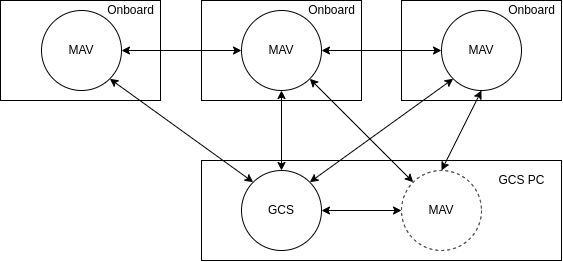

The diagram above was exported from draw.io. Its source (the exported page's mxGraphModel, read from the mxfile embedded in the PNG):
<mxGraphModel dx="931" dy="580" grid="1" gridSize="10" guides="1" tooltips="1" connect="1" arrows="1" fold="1" page="1" pageScale="1" pageWidth="827" pageHeight="1169" math="0" shadow="0">
  <root>
    <mxCell id="0" />
    <mxCell id="1" parent="0" />
    <mxCell id="-446on4dt-9QUh1D8w0M-13" value="" style="rounded=0;whiteSpace=wrap;html=1;fillColor=none;" vertex="1" parent="1">
      <mxGeometry x="360" y="190" width="360" height="100" as="geometry" />
    </mxCell>
    <mxCell id="-446on4dt-9QUh1D8w0M-19" value="" style="rounded=0;whiteSpace=wrap;html=1;fillColor=none;" vertex="1" parent="1">
      <mxGeometry x="560" y="30" width="160" height="100" as="geometry" />
    </mxCell>
    <mxCell id="-446on4dt-9QUh1D8w0M-21" value="" style="rounded=0;whiteSpace=wrap;html=1;fillColor=none;" vertex="1" parent="1">
      <mxGeometry x="360" y="30" width="160" height="100" as="geometry" />
    </mxCell>
    <mxCell id="-446on4dt-9QUh1D8w0M-12" value="" style="rounded=0;whiteSpace=wrap;html=1;fillColor=none;" vertex="1" parent="1">
      <mxGeometry x="159" y="30" width="160" height="100" as="geometry" />
    </mxCell>
    <mxCell id="-446on4dt-9QUh1D8w0M-5" style="rounded=0;orthogonalLoop=1;jettySize=auto;html=1;exitX=0;exitY=0;exitDx=0;exitDy=0;entryX=1;entryY=1;entryDx=0;entryDy=0;startArrow=classic;startFill=1;" edge="1" parent="1" source="-446on4dt-9QUh1D8w0M-1" target="-446on4dt-9QUh1D8w0M-2">
      <mxGeometry relative="1" as="geometry" />
    </mxCell>
    <mxCell id="-446on4dt-9QUh1D8w0M-10" style="edgeStyle=none;rounded=0;orthogonalLoop=1;jettySize=auto;html=1;exitX=0.5;exitY=0;exitDx=0;exitDy=0;entryX=0.5;entryY=1;entryDx=0;entryDy=0;startArrow=classic;startFill=1;" edge="1" parent="1" source="-446on4dt-9QUh1D8w0M-1" target="-446on4dt-9QUh1D8w0M-3">
      <mxGeometry relative="1" as="geometry" />
    </mxCell>
    <mxCell id="-446on4dt-9QUh1D8w0M-11" style="edgeStyle=none;rounded=0;orthogonalLoop=1;jettySize=auto;html=1;exitX=1;exitY=0;exitDx=0;exitDy=0;entryX=0;entryY=1;entryDx=0;entryDy=0;startArrow=classic;startFill=1;" edge="1" parent="1" source="-446on4dt-9QUh1D8w0M-1" target="-446on4dt-9QUh1D8w0M-4">
      <mxGeometry relative="1" as="geometry" />
    </mxCell>
    <mxCell id="-446on4dt-9QUh1D8w0M-24" style="edgeStyle=none;rounded=0;orthogonalLoop=1;jettySize=auto;html=1;exitX=1;exitY=0.5;exitDx=0;exitDy=0;entryX=0;entryY=0.5;entryDx=0;entryDy=0;startArrow=classic;startFill=1;" edge="1" parent="1" source="-446on4dt-9QUh1D8w0M-1" target="-446on4dt-9QUh1D8w0M-23">
      <mxGeometry relative="1" as="geometry" />
    </mxCell>
    <mxCell id="-446on4dt-9QUh1D8w0M-1" value="GCS" style="ellipse;whiteSpace=wrap;html=1;aspect=fixed;" vertex="1" parent="1">
      <mxGeometry x="400" y="200" width="80" height="80" as="geometry" />
    </mxCell>
    <mxCell id="-446on4dt-9QUh1D8w0M-25" style="edgeStyle=none;rounded=0;orthogonalLoop=1;jettySize=auto;html=1;exitX=1;exitY=0.5;exitDx=0;exitDy=0;entryX=0;entryY=0.5;entryDx=0;entryDy=0;startArrow=classic;startFill=1;" edge="1" parent="1" source="-446on4dt-9QUh1D8w0M-2" target="-446on4dt-9QUh1D8w0M-3">
      <mxGeometry relative="1" as="geometry" />
    </mxCell>
    <mxCell id="-446on4dt-9QUh1D8w0M-2" value="MAV" style="ellipse;whiteSpace=wrap;html=1;aspect=fixed;" vertex="1" parent="1">
      <mxGeometry x="200" y="40" width="80" height="80" as="geometry" />
    </mxCell>
    <mxCell id="-446on4dt-9QUh1D8w0M-26" style="edgeStyle=none;rounded=0;orthogonalLoop=1;jettySize=auto;html=1;exitX=1;exitY=0.5;exitDx=0;exitDy=0;entryX=0;entryY=0.5;entryDx=0;entryDy=0;startArrow=classic;startFill=1;" edge="1" parent="1" source="-446on4dt-9QUh1D8w0M-3" target="-446on4dt-9QUh1D8w0M-4">
      <mxGeometry relative="1" as="geometry" />
    </mxCell>
    <mxCell id="-446on4dt-9QUh1D8w0M-3" value="MAV" style="ellipse;whiteSpace=wrap;html=1;aspect=fixed;" vertex="1" parent="1">
      <mxGeometry x="400" y="40" width="80" height="80" as="geometry" />
    </mxCell>
    <mxCell id="-446on4dt-9QUh1D8w0M-4" value="MAV" style="ellipse;whiteSpace=wrap;html=1;aspect=fixed;" vertex="1" parent="1">
      <mxGeometry x="600" y="40" width="80" height="80" as="geometry" />
    </mxCell>
    <mxCell id="-446on4dt-9QUh1D8w0M-14" value="Onboard" style="text;html=1;align=center;verticalAlign=middle;resizable=0;points=[];autosize=1;strokeColor=none;fillColor=none;" vertex="1" parent="1">
      <mxGeometry x="259" y="30" width="60" height="20" as="geometry" />
    </mxCell>
    <mxCell id="-446on4dt-9QUh1D8w0M-15" value="GCS PC" style="text;html=1;align=center;verticalAlign=middle;resizable=0;points=[];autosize=1;strokeColor=none;fillColor=none;" vertex="1" parent="1">
      <mxGeometry x="650" y="200" width="60" height="20" as="geometry" />
    </mxCell>
    <mxCell id="-446on4dt-9QUh1D8w0M-20" value="Onboard" style="text;html=1;align=center;verticalAlign=middle;resizable=0;points=[];autosize=1;strokeColor=none;fillColor=none;" vertex="1" parent="1">
      <mxGeometry x="660" y="30" width="60" height="20" as="geometry" />
    </mxCell>
    <mxCell id="-446on4dt-9QUh1D8w0M-22" value="Onboard" style="text;html=1;align=center;verticalAlign=middle;resizable=0;points=[];autosize=1;strokeColor=none;fillColor=none;" vertex="1" parent="1">
      <mxGeometry x="460" y="30" width="60" height="20" as="geometry" />
    </mxCell>
    <mxCell id="-446on4dt-9QUh1D8w0M-27" style="edgeStyle=none;rounded=0;orthogonalLoop=1;jettySize=auto;html=1;exitX=0.5;exitY=0;exitDx=0;exitDy=0;entryX=0.5;entryY=1;entryDx=0;entryDy=0;startArrow=classic;startFill=1;" edge="1" parent="1" source="-446on4dt-9QUh1D8w0M-23" target="-446on4dt-9QUh1D8w0M-4">
      <mxGeometry relative="1" as="geometry" />
    </mxCell>
    <mxCell id="-446on4dt-9QUh1D8w0M-29" style="edgeStyle=none;rounded=0;orthogonalLoop=1;jettySize=auto;html=1;exitX=0;exitY=0;exitDx=0;exitDy=0;entryX=1;entryY=1;entryDx=0;entryDy=0;startArrow=classic;startFill=1;" edge="1" parent="1" source="-446on4dt-9QUh1D8w0M-23" target="-446on4dt-9QUh1D8w0M-3">
      <mxGeometry relative="1" as="geometry" />
    </mxCell>
    <mxCell id="-446on4dt-9QUh1D8w0M-23" value="MAV" style="ellipse;whiteSpace=wrap;html=1;aspect=fixed;dashed=1;" vertex="1" parent="1">
      <mxGeometry x="560" y="200" width="80" height="80" as="geometry" />
    </mxCell>
  </root>
</mxGraphModel>